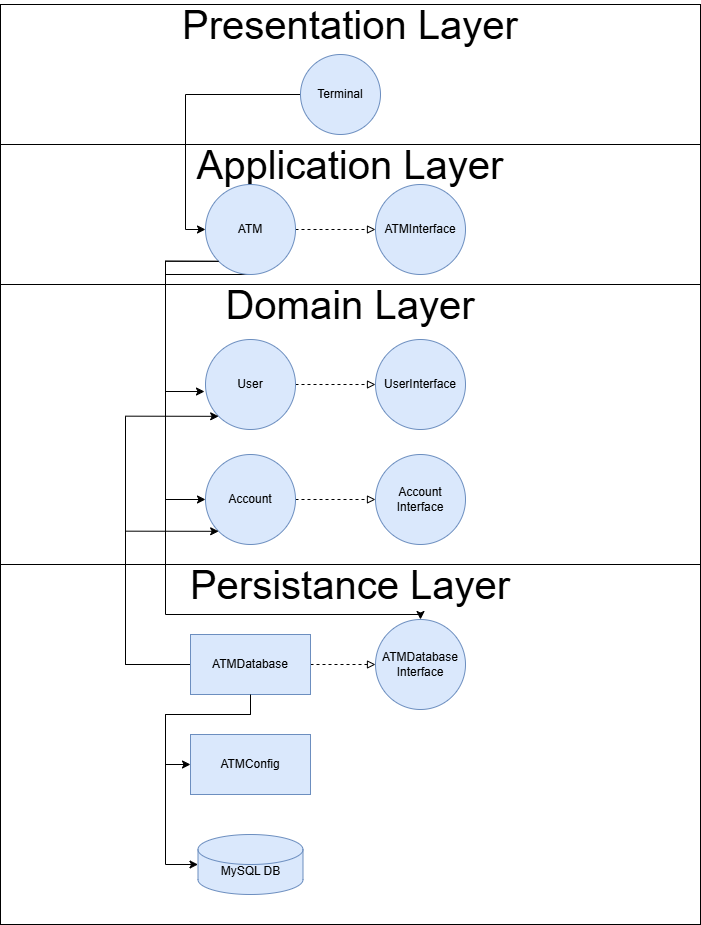

The diagram above was exported from draw.io. Its source (the exported page's mxGraphModel, read from the mxfile embedded in the PNG):
<mxGraphModel dx="4727" dy="2933" grid="1" gridSize="10" guides="1" tooltips="1" connect="1" arrows="1" fold="1" page="1" pageScale="1" pageWidth="850" pageHeight="1100" math="0" shadow="0">
  <root>
    <mxCell id="0" />
    <mxCell id="1" parent="0" />
    <mxCell id="qsRMk7ZoIUm7gFyDMlFs-1" value="Presentation Layer" style="rounded=0;whiteSpace=wrap;html=1;labelPosition=center;verticalLabelPosition=middle;align=center;verticalAlign=middle;spacingTop=0;spacing=0;spacingBottom=100;fontSize=40;" vertex="1" parent="1">
      <mxGeometry x="75" y="120" width="700" height="140" as="geometry" />
    </mxCell>
    <mxCell id="qsRMk7ZoIUm7gFyDMlFs-3" value="Application Layer" style="rounded=0;whiteSpace=wrap;html=1;labelPosition=center;verticalLabelPosition=middle;align=center;verticalAlign=middle;spacingTop=0;spacing=0;spacingBottom=100;fontSize=40;" vertex="1" parent="1">
      <mxGeometry x="75" y="260" width="700" height="140" as="geometry" />
    </mxCell>
    <mxCell id="qsRMk7ZoIUm7gFyDMlFs-10" value="Domain Layer" style="rounded=0;whiteSpace=wrap;html=1;labelPosition=center;verticalLabelPosition=middle;align=center;verticalAlign=middle;spacingTop=0;spacing=0;spacingBottom=240;fontSize=40;" vertex="1" parent="1">
      <mxGeometry x="75" y="400" width="700" height="280" as="geometry" />
    </mxCell>
    <mxCell id="qsRMk7ZoIUm7gFyDMlFs-19" value="Persistance Layer" style="rounded=0;whiteSpace=wrap;html=1;labelPosition=center;verticalLabelPosition=middle;align=center;verticalAlign=middle;spacingTop=0;spacing=0;spacingBottom=320;fontSize=40;" vertex="1" parent="1">
      <mxGeometry x="75" y="680" width="700" height="360" as="geometry" />
    </mxCell>
    <mxCell id="qsRMk7ZoIUm7gFyDMlFs-21" value="UserInterface" style="ellipse;whiteSpace=wrap;html=1;aspect=fixed;fillColor=#dae8fc;strokeColor=#6c8ebf;" vertex="1" parent="1">
      <mxGeometry x="450" y="455" width="90" height="90" as="geometry" />
    </mxCell>
    <mxCell id="qsRMk7ZoIUm7gFyDMlFs-31" style="edgeStyle=orthogonalEdgeStyle;rounded=0;orthogonalLoop=1;jettySize=auto;html=1;entryX=0;entryY=0.5;entryDx=0;entryDy=0;endArrow=block;endFill=0;dashed=1;" edge="1" parent="1" source="qsRMk7ZoIUm7gFyDMlFs-22" target="qsRMk7ZoIUm7gFyDMlFs-21">
      <mxGeometry relative="1" as="geometry" />
    </mxCell>
    <mxCell id="qsRMk7ZoIUm7gFyDMlFs-22" value="User" style="ellipse;whiteSpace=wrap;html=1;aspect=fixed;fillColor=#dae8fc;strokeColor=#6c8ebf;" vertex="1" parent="1">
      <mxGeometry x="280" y="455" width="90" height="90" as="geometry" />
    </mxCell>
    <mxCell id="qsRMk7ZoIUm7gFyDMlFs-24" value="Account&lt;div&gt;Interface&lt;/div&gt;" style="ellipse;whiteSpace=wrap;html=1;aspect=fixed;fillColor=#dae8fc;strokeColor=#6c8ebf;" vertex="1" parent="1">
      <mxGeometry x="450" y="570" width="90" height="90" as="geometry" />
    </mxCell>
    <mxCell id="qsRMk7ZoIUm7gFyDMlFs-32" style="edgeStyle=orthogonalEdgeStyle;rounded=0;orthogonalLoop=1;jettySize=auto;html=1;dashed=1;endArrow=block;endFill=0;" edge="1" parent="1" source="qsRMk7ZoIUm7gFyDMlFs-25" target="qsRMk7ZoIUm7gFyDMlFs-24">
      <mxGeometry relative="1" as="geometry" />
    </mxCell>
    <mxCell id="qsRMk7ZoIUm7gFyDMlFs-25" value="Account" style="ellipse;whiteSpace=wrap;html=1;aspect=fixed;fillColor=#dae8fc;strokeColor=#6c8ebf;" vertex="1" parent="1">
      <mxGeometry x="280" y="570" width="90" height="90" as="geometry" />
    </mxCell>
    <mxCell id="qsRMk7ZoIUm7gFyDMlFs-29" style="edgeStyle=orthogonalEdgeStyle;rounded=0;orthogonalLoop=1;jettySize=auto;html=1;entryX=0;entryY=0.5;entryDx=0;entryDy=0;" edge="1" parent="1" source="qsRMk7ZoIUm7gFyDMlFs-26" target="qsRMk7ZoIUm7gFyDMlFs-27">
      <mxGeometry relative="1" as="geometry" />
    </mxCell>
    <mxCell id="qsRMk7ZoIUm7gFyDMlFs-26" value="Terminal" style="ellipse;whiteSpace=wrap;html=1;aspect=fixed;fillColor=#dae8fc;strokeColor=#6c8ebf;" vertex="1" parent="1">
      <mxGeometry x="375" y="170" width="80" height="80" as="geometry" />
    </mxCell>
    <mxCell id="qsRMk7ZoIUm7gFyDMlFs-30" style="edgeStyle=orthogonalEdgeStyle;rounded=0;orthogonalLoop=1;jettySize=auto;html=1;entryX=0;entryY=0.5;entryDx=0;entryDy=0;dashed=1;endArrow=block;endFill=0;" edge="1" parent="1" source="qsRMk7ZoIUm7gFyDMlFs-27" target="qsRMk7ZoIUm7gFyDMlFs-28">
      <mxGeometry relative="1" as="geometry" />
    </mxCell>
    <mxCell id="qsRMk7ZoIUm7gFyDMlFs-43" style="edgeStyle=orthogonalEdgeStyle;rounded=0;orthogonalLoop=1;jettySize=auto;html=1;exitX=0;exitY=1;exitDx=0;exitDy=0;entryX=0;entryY=0.5;entryDx=0;entryDy=0;" edge="1" parent="1" source="qsRMk7ZoIUm7gFyDMlFs-27" target="qsRMk7ZoIUm7gFyDMlFs-25">
      <mxGeometry relative="1" as="geometry">
        <Array as="points">
          <mxPoint x="240" y="377" />
          <mxPoint x="240" y="615" />
        </Array>
      </mxGeometry>
    </mxCell>
    <mxCell id="qsRMk7ZoIUm7gFyDMlFs-44" style="edgeStyle=orthogonalEdgeStyle;rounded=0;orthogonalLoop=1;jettySize=auto;html=1;exitX=0.5;exitY=1;exitDx=0;exitDy=0;" edge="1" parent="1" source="qsRMk7ZoIUm7gFyDMlFs-27" target="qsRMk7ZoIUm7gFyDMlFs-37">
      <mxGeometry relative="1" as="geometry">
        <Array as="points">
          <mxPoint x="240" y="390" />
          <mxPoint x="240" y="730" />
          <mxPoint x="495" y="730" />
        </Array>
      </mxGeometry>
    </mxCell>
    <mxCell id="qsRMk7ZoIUm7gFyDMlFs-27" value="ATM" style="ellipse;whiteSpace=wrap;html=1;aspect=fixed;fillColor=#dae8fc;strokeColor=#6c8ebf;" vertex="1" parent="1">
      <mxGeometry x="280" y="300" width="90" height="90" as="geometry" />
    </mxCell>
    <mxCell id="qsRMk7ZoIUm7gFyDMlFs-28" value="ATMInterface" style="ellipse;whiteSpace=wrap;html=1;aspect=fixed;fillColor=#dae8fc;strokeColor=#6c8ebf;" vertex="1" parent="1">
      <mxGeometry x="450" y="300" width="90" height="90" as="geometry" />
    </mxCell>
    <mxCell id="qsRMk7ZoIUm7gFyDMlFs-38" style="edgeStyle=orthogonalEdgeStyle;rounded=0;orthogonalLoop=1;jettySize=auto;html=1;exitX=1;exitY=0.5;exitDx=0;exitDy=0;entryX=0;entryY=0.5;entryDx=0;entryDy=0;dashed=1;endArrow=block;endFill=0;" edge="1" parent="1" source="qsRMk7ZoIUm7gFyDMlFs-35" target="qsRMk7ZoIUm7gFyDMlFs-37">
      <mxGeometry relative="1" as="geometry" />
    </mxCell>
    <mxCell id="qsRMk7ZoIUm7gFyDMlFs-45" style="edgeStyle=orthogonalEdgeStyle;rounded=0;orthogonalLoop=1;jettySize=auto;html=1;entryX=0;entryY=1;entryDx=0;entryDy=0;" edge="1" parent="1" source="qsRMk7ZoIUm7gFyDMlFs-35" target="qsRMk7ZoIUm7gFyDMlFs-25">
      <mxGeometry relative="1" as="geometry">
        <Array as="points">
          <mxPoint x="200" y="780" />
          <mxPoint x="200" y="647" />
        </Array>
      </mxGeometry>
    </mxCell>
    <mxCell id="qsRMk7ZoIUm7gFyDMlFs-46" style="edgeStyle=orthogonalEdgeStyle;rounded=0;orthogonalLoop=1;jettySize=auto;html=1;exitX=0;exitY=0.5;exitDx=0;exitDy=0;entryX=0;entryY=1;entryDx=0;entryDy=0;" edge="1" parent="1" source="qsRMk7ZoIUm7gFyDMlFs-35" target="qsRMk7ZoIUm7gFyDMlFs-22">
      <mxGeometry relative="1" as="geometry">
        <Array as="points">
          <mxPoint x="200" y="780" />
          <mxPoint x="200" y="532" />
        </Array>
      </mxGeometry>
    </mxCell>
    <mxCell id="qsRMk7ZoIUm7gFyDMlFs-49" style="edgeStyle=orthogonalEdgeStyle;rounded=0;orthogonalLoop=1;jettySize=auto;html=1;entryX=0;entryY=0.5;entryDx=0;entryDy=0;" edge="1" parent="1" source="qsRMk7ZoIUm7gFyDMlFs-35" target="qsRMk7ZoIUm7gFyDMlFs-47">
      <mxGeometry relative="1" as="geometry">
        <Array as="points">
          <mxPoint x="325" y="830" />
          <mxPoint x="240" y="830" />
          <mxPoint x="240" y="880" />
        </Array>
      </mxGeometry>
    </mxCell>
    <mxCell id="qsRMk7ZoIUm7gFyDMlFs-35" value="ATMDatabase" style="rounded=0;whiteSpace=wrap;html=1;fillColor=#dae8fc;strokeColor=#6c8ebf;" vertex="1" parent="1">
      <mxGeometry x="265" y="750" width="120" height="60" as="geometry" />
    </mxCell>
    <mxCell id="qsRMk7ZoIUm7gFyDMlFs-37" value="ATMDatabase&lt;div&gt;Interface&lt;/div&gt;" style="ellipse;whiteSpace=wrap;html=1;aspect=fixed;fillColor=#dae8fc;strokeColor=#6c8ebf;" vertex="1" parent="1">
      <mxGeometry x="450" y="735" width="90" height="90" as="geometry" />
    </mxCell>
    <mxCell id="qsRMk7ZoIUm7gFyDMlFs-42" style="edgeStyle=orthogonalEdgeStyle;rounded=0;orthogonalLoop=1;jettySize=auto;html=1;exitX=0;exitY=1;exitDx=0;exitDy=0;entryX=-0.011;entryY=0.578;entryDx=0;entryDy=0;entryPerimeter=0;" edge="1" parent="1" source="qsRMk7ZoIUm7gFyDMlFs-27" target="qsRMk7ZoIUm7gFyDMlFs-22">
      <mxGeometry relative="1" as="geometry">
        <Array as="points">
          <mxPoint x="240" y="377" />
          <mxPoint x="240" y="507" />
        </Array>
      </mxGeometry>
    </mxCell>
    <mxCell id="qsRMk7ZoIUm7gFyDMlFs-47" value="ATMConfig" style="rounded=0;whiteSpace=wrap;html=1;fillColor=#dae8fc;strokeColor=#6c8ebf;" vertex="1" parent="1">
      <mxGeometry x="265" y="850" width="120" height="60" as="geometry" />
    </mxCell>
    <mxCell id="qsRMk7ZoIUm7gFyDMlFs-48" value="MySQL DB" style="shape=cylinder3;whiteSpace=wrap;html=1;boundedLbl=1;backgroundOutline=1;size=15;fillColor=#dae8fc;strokeColor=#6c8ebf;" vertex="1" parent="1">
      <mxGeometry x="272.5" y="950" width="105" height="60" as="geometry" />
    </mxCell>
    <mxCell id="qsRMk7ZoIUm7gFyDMlFs-50" style="edgeStyle=orthogonalEdgeStyle;rounded=0;orthogonalLoop=1;jettySize=auto;html=1;exitX=0.5;exitY=1;exitDx=0;exitDy=0;entryX=0;entryY=0.5;entryDx=0;entryDy=0;entryPerimeter=0;" edge="1" parent="1" source="qsRMk7ZoIUm7gFyDMlFs-35" target="qsRMk7ZoIUm7gFyDMlFs-48">
      <mxGeometry relative="1" as="geometry">
        <Array as="points">
          <mxPoint x="325" y="830" />
          <mxPoint x="240" y="830" />
          <mxPoint x="240" y="980" />
        </Array>
      </mxGeometry>
    </mxCell>
  </root>
</mxGraphModel>